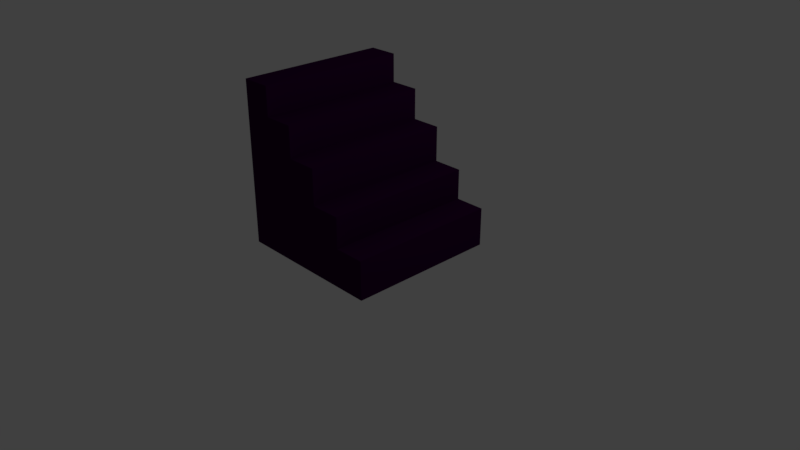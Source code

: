 # Source: staircase_MOV16.blend  (saved by Blender 2.78.0; exported with 4.5.12 LTS)
import bpy
from mathutils import Matrix  # noqa: F401  (used for matrix-valued properties, if any)

bpy.ops.wm.read_factory_settings(use_empty=True)
scene = bpy.context.scene
scene.name = 'Scene'

# ---- collections
col_collection_1 = bpy.data.collections.new('Collection 1'); scene.collection.children.link(col_collection_1)

# ---- materials (node trees are filled in below, after node groups)
mat_color = bpy.data.materials.new('Color')
mat_color.alpha_threshold = 0.0
mat_color.use_transparent_shadow = False
mat_color.diffuse_color = (0.03578, 0.0, 0.04445, 1.0)
mat_color.roughness = 0.5
mat_color.line_color = (0.0, 0.0, 0.0, 1.0)

# ---- material node trees

# ---- world
world_world = bpy.data.worlds.new('World'); scene.world = world_world
world_world.color = (0.05088, 0.05088, 0.05088)
world_world.use_sun_shadow = False
world_world.sun_shadow_jitter_overblur = 0.0
world_world.cycles.sampling_method = 'MANUAL'

# ---- cameras
cam_camera = bpy.data.cameras.new('Camera')
cam_camera.clip_end = 100.0
cam_camera.lens = 35.0
cam_camera.sensor_width = 32.0
cam_camera.sensor_height = 18.0
cam_camera.ortho_scale = 7.314
cam_camera.dof.focus_distance = 0.0
cam_camera.dof.aperture_fstop = 128.0

# ---- lights
light_lamp = bpy.data.lights.new('Lamp', 'POINT')
light_lamp.transmission_factor = 0.0
light_lamp.cutoff_distance = 30.0
light_lamp.energy = 100.0
light_lamp.shadow_buffer_clip_start = 1.001
light_lamp.shadow_soft_size = 0.1
light_lamp.shadow_maximum_resolution = 0.006
light_lamp.use_absolute_resolution = True

# ---- meshes
me_cube = bpy.data.meshes.new('Cube')
me_cube.from_pydata([(1.0, 1.0, -1.0), (1.0, -1.0, -1.0), (-1.0, -1.0, -1.0), (-1.0, 1.0, -1.0), (1.0, 1.0, -0.492), (1.0, -1.0, -0.492), (-1.0, -1.0, -0.492), (-1.0, 1.0, -0.492), (0.6, 1.0, -1.0), (0.2, 1.0, -1.0), (-0.2, 1.0, -1.0), (-0.6, 1.0, -1.0), (0.6, -1.0, -1.0), (0.2, -1.0, -1.0), (-0.2, -1.0, -1.0), (-0.6, -1.0, -1.0), (0.6, 1.0, -0.492), (0.2, 1.0, -0.492), (-0.2, 1.0, -0.492), (-0.6, 1.0, -0.492), (0.6, -1.0, -0.492), (0.2, -1.0, -0.492), (-0.2, -1.0, -0.492), (-0.6, -1.0, -0.492), (-0.6, 1.0, -0.08941), (-1.0, 1.0, -0.08941), (-0.6, -1.0, -0.08941), (-1.0, -1.0, -0.08941), (0.6, 1.0, -0.08941), (0.2, 1.0, -0.08941), (-0.2, 1.0, -0.08941), (0.6, -1.0, -0.08941), (0.2, -1.0, -0.08941), (-0.2, -1.0, -0.08941), (-0.6, 1.0, 0.3758), (-1.0, 1.0, 0.3758), (-0.6, -1.0, 0.3758), (-1.0, -1.0, 0.3758), (0.2, 1.0, 0.3758), (-0.2, 1.0, 0.3758), (0.2, -1.0, 0.3758), (-0.2, -1.0, 0.3758), (-0.6, 1.0, 0.7809), (-1.0, 1.0, 0.7809), (-0.6, -1.0, 0.7809), (-1.0, -1.0, 0.7809), (-0.2, 1.0, 0.7809), (-0.2, -1.0, 0.7809), (-0.6, 1.0, 1.156), (-1.0, 1.0, 1.156), (-0.6, -1.0, 1.156), (-1.0, -1.0, 1.156)], [], [(11, 15, 2, 3), (17, 18, 30, 29), (0, 4, 5, 1), (15, 23, 6, 2), (2, 6, 7, 3), (19, 11, 3, 7), (4, 0, 8, 16), (16, 8, 9, 17), (17, 9, 10, 18), (18, 10, 11, 19), (1, 5, 20, 12), (12, 20, 21, 13), (13, 21, 22, 14), (14, 22, 23, 15), (4, 16, 20, 5), (21, 20, 31, 32), (7, 6, 27, 25), (16, 17, 29, 28), (0, 1, 12, 8), (8, 12, 13, 9), (9, 13, 14, 10), (10, 14, 15, 11), (26, 33, 41, 36), (28, 29, 32, 31), (32, 29, 38, 40), (27, 26, 36, 37), (20, 16, 28, 31), (19, 7, 25, 24), (22, 21, 32, 33), (18, 19, 24, 30), (23, 22, 33, 26), (6, 23, 26, 27), (41, 39, 46, 47), (38, 39, 41, 40), (37, 36, 44, 45), (29, 30, 39, 38), (25, 27, 37, 35), (24, 25, 35, 34), (33, 32, 40, 41), (30, 24, 34, 39), (42, 43, 49, 48), (46, 42, 44, 47), (36, 41, 47, 44), (39, 34, 42, 46), (35, 37, 45, 43), (34, 35, 43, 42), (48, 49, 51, 50), (45, 44, 50, 51), (44, 42, 48, 50), (43, 45, 51, 49)])
me_cube.materials.append(mat_color)
me_cube.use_remesh_preserve_volume = False
me_cube.use_remesh_preserve_attributes = False
me_cube.use_mirror_vertex_groups = False
me_cube.update()

# ---- objects
ob_cube = bpy.data.objects.new('Cube', me_cube)
ob_lamp = bpy.data.objects.new('Lamp', light_lamp)
ob_camera = bpy.data.objects.new('Camera', cam_camera)

# ---- transforms, parenting, visibility, modifiers, constraints
ob_cube.location = (0.0, 0.0, 1.156)
ob_cube.lock_rotations_4d = False
ob_cube.empty_display_type = 'ARROWS'
ob_cube.lineart.crease_threshold = 0.0
ob_lamp.location = (4.076, 1.005, 5.904)
ob_lamp.rotation_euler = (0.6503, 0.05522, 1.866)
ob_lamp.lock_rotations_4d = False
ob_lamp.empty_display_type = 'ARROWS'
ob_lamp.color = (0.0, 0.0, 0.0, 0.0)
ob_lamp.lineart.crease_threshold = 0.0
ob_camera.location = (7.481, -6.508, 5.344)
ob_camera.rotation_euler = (1.109, 0.0, 0.8149)
ob_camera.lock_rotations_4d = False
ob_camera.empty_display_type = 'ARROWS'
ob_camera.color = (0.0, 0.0, 0.0, 0.0)
ob_camera.display_type = 'WIRE'
ob_camera.lineart.crease_threshold = 0.0

# ---- collection membership
col_collection_1.objects.link(ob_cube)
col_collection_1.objects.link(ob_lamp)
col_collection_1.objects.link(ob_camera)

# ---- scene / render settings (as saved in the file)
scene.camera = ob_camera
scene.frame_start = 1; scene.frame_end = 250; scene.frame_set(1)
scene.render.engine = 'BLENDER_EEVEE_NEXT'
scene.render.resolution_percentage = 50
scene.render.dither_intensity = 0.0
scene.cycles.use_denoising = False
scene.cycles.samples = 128
scene.cycles.sampling_pattern = 'TABULATED_SOBOL'
scene.cycles.light_sampling_threshold = 0.0
scene.cycles.use_adaptive_sampling = False
scene.cycles.use_light_tree = False
scene.cycles.blur_glossy = 0.0
scene.cycles.sample_clamp_indirect = 0.0
scene.view_settings.view_transform = 'Standard'
bpy.context.view_layer.update()
